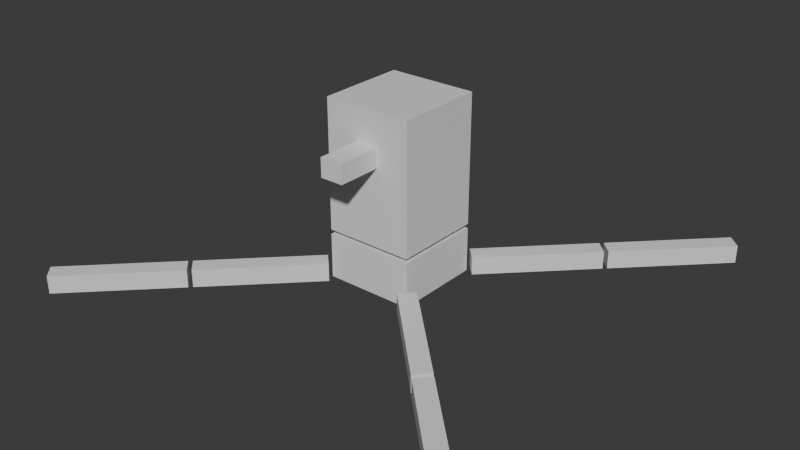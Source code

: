 # Source: player_placeholder.blend  (saved by Blender 4.0.36; exported with 4.5.12 LTS)
import bpy
from mathutils import Matrix  # noqa: F401  (used for matrix-valued properties, if any)

bpy.ops.wm.read_factory_settings(use_empty=True)
scene = bpy.context.scene
scene.name = 'Scene'

# ---- collections
col_collection = bpy.data.collections.new('Collection'); scene.collection.children.link(col_collection)

# ---- materials (node trees are filled in below, after node groups)
mat_material = bpy.data.materials.new('Material')
mat_material.alpha_threshold = 0.0
mat_material.use_transparent_shadow = False
mat_material.roughness = 0.5
mat_material.line_color = (0.0, 0.0, 0.0, 1.0)

# ---- material node trees
mat_material.use_nodes = True; mat_material.node_tree.nodes.clear()
_N = mat_material.node_tree.nodes; _L = mat_material.node_tree.links
n0 = _N.new('ShaderNodeOutputMaterial'); n0.name = 'Material Output'; n0.location = (300, 300)
n1 = _N.new('ShaderNodeBsdfPrincipled'); n1.name = 'Principled BSDF'; n1.location = (10, 300)
n1.inputs[3].default_value = 1.45
_L.new(n1.outputs[0], n0.inputs[0])
n0.is_active_output = True

# ---- world
world_world = bpy.data.worlds.new('World'); scene.world = world_world
world_world.use_nodes = True; world_world.node_tree.nodes.clear()
_N = world_world.node_tree.nodes; _L = world_world.node_tree.links
n0 = _N.new('ShaderNodeOutputWorld'); n0.name = 'World Output'; n0.location = (300, 300)
n1 = _N.new('ShaderNodeBackground'); n1.name = 'Background'; n1.location = (10, 300)
n1.inputs[0].default_value = (0.05088, 0.05088, 0.05088, 1.0)
_L.new(n1.outputs[0], n0.inputs[0])
n0.is_active_output = True
world_world.color = (0.05088, 0.05088, 0.05088)
world_world.use_sun_shadow = False
world_world.sun_shadow_jitter_overblur = 0.0

# ---- meshes
me_cube = bpy.data.meshes.new('Cube')
me_cube.from_pydata([(1.0, 1.0, 0.0), (1.0, 1.0, -1.0), (1.0, -1.0, 0.0), (1.0, -1.0, -1.0), (-1.0, 1.0, 0.0), (-1.0, 1.0, -1.0), (-1.0, -1.0, 0.0), (-1.0, -1.0, -1.0)], [], [(0, 4, 6, 2), (3, 2, 6, 7), (7, 6, 4, 5), (5, 1, 3, 7), (1, 0, 2, 3), (5, 4, 0, 1)])
_uv = me_cube.uv_layers.new(name='UVMap')
_uv.uv.foreach_set('vector', [0.625, 0.5, 0.875, 0.5, 0.875, 0.75, 0.625, 0.75, 0.375, 0.75, 0.625, 0.75, 0.625, 1.0, 0.375, 1.0, 0.375, 0.0, 0.625, 0.0, 0.625, 0.25, 0.375, 0.25, 0.125, 0.5, 0.375, 0.5, 0.375, 0.75, 0.125, 0.75, 0.375, 0.5, 0.625, 0.5, 0.625, 0.75, 0.375, 0.75, 0.375, 0.25, 0.625, 0.25, 0.625, 0.5, 0.375, 0.5])
me_cube.materials.append(mat_material)
me_cube.use_mirror_vertex_groups = False
me_cube.update()
me_cube_011 = bpy.data.meshes.new('Cube.011')
me_cube_011.from_pydata([(-0.261, -1.0, 1.839), (-0.261, -1.0, 2.261), (-1.0, 1.0, 0.1), (-1.0, 1.0, 3.0), (0.261, -1.0, 1.839), (0.261, -1.0, 2.261), (1.0, 1.0, 0.1), (1.0, 1.0, 3.0), (-1.0, -1.0, 0.1), (-1.0, -1.0, 3.0), (1.0, -1.0, 3.0), (1.0, -1.0, 0.1), (-0.261, -2.0, 1.839), (-0.261, -2.0, 2.261), (0.261, -2.0, 2.261), (0.261, -2.0, 1.839)], [], [(8, 9, 3, 2), (2, 3, 7, 6), (6, 7, 10, 11), (4, 5, 14, 15), (2, 6, 11, 8), (7, 3, 9, 10), (0, 1, 9, 8), (5, 4, 11, 10), (4, 0, 8, 11), (1, 5, 10, 9), (15, 14, 13, 12), (0, 4, 15, 12), (1, 0, 12, 13), (5, 1, 13, 14)])
_uv = me_cube_011.uv_layers.new(name='UVMap')
_uv.uv.foreach_set('vector', [0.375, 0.0, 0.625, 0.0, 0.625, 0.25, 0.375, 0.25, 0.375, 0.25, 0.625, 0.25, 0.625, 0.5, 0.375, 0.5, 0.375, 0.5, 0.625, 0.5, 0.625, 0.75, 0.375, 0.75, 0.4387, 0.8424, 0.5613, 0.8424, 0.5613, 0.8424, 0.4387, 0.8424, 0.125, 0.5, 0.375, 0.5, 0.375, 0.75, 0.125, 0.75, 0.625, 0.5, 0.875, 0.5, 0.875, 0.75, 0.625, 0.75, 0.4387, 0.9076, 0.5613, 0.9076, 0.625, 1.0, 0.375, 1.0, 0.5613, 0.8424, 0.4387, 0.8424, 0.375, 0.75, 0.625, 0.75, 0.4387, 0.8424, 0.4387, 0.9076, 0.375, 1.0, 0.375, 0.75, 0.5613, 0.9076, 0.5613, 0.8424, 0.625, 0.75, 0.625, 1.0, 0.4387, 0.8424, 0.5613, 0.8424, 0.5613, 0.9076, 0.4387, 0.9076, 0.4387, 0.9076, 0.4387, 0.8424, 0.4387, 0.8424, 0.4387, 0.9076, 0.5613, 0.9076, 0.4387, 0.9076, 0.4387, 0.9076, 0.5613, 0.9076, 0.5613, 0.8424, 0.5613, 0.9076, 0.5613, 0.9076, 0.5613, 0.8424])
me_cube_011.materials.append(mat_material)
me_cube_011.use_mirror_vertex_groups = False
me_cube_011.update()
me_cube_001 = bpy.data.meshes.new('Cube.001')
me_cube_001.from_pydata([(0.9192, 1.202, -1.0), (0.9192, 1.202, -0.6), (2.899, 3.182, -1.0), (2.899, 3.182, -0.6), (1.202, 0.9192, -1.0), (1.202, 0.9192, -0.6), (3.182, 2.899, -1.0), (3.182, 2.899, -0.6), (2.97, 3.253, -1.0), (2.97, 3.253, -0.6), (4.95, 5.233, -1.0), (4.95, 5.233, -0.6), (3.253, 2.97, -1.0), (3.253, 2.97, -0.6), (5.233, 4.95, -1.0), (5.233, 4.95, -0.6)], [], [(0, 1, 3, 2), (2, 3, 7, 6), (6, 7, 5, 4), (4, 5, 1, 0), (2, 6, 4, 0), (7, 3, 1, 5), (8, 9, 11, 10), (10, 11, 15, 14), (14, 15, 13, 12), (12, 13, 9, 8), (10, 14, 12, 8), (15, 11, 9, 13)])
_uv = me_cube_001.uv_layers.new(name='UVMap')
_uv.uv.foreach_set('vector', [0.375, 0.0, 0.625, 0.0, 0.625, 0.25, 0.375, 0.25, 0.375, 0.25, 0.625, 0.25, 0.625, 0.5, 0.375, 0.5, 0.375, 0.5, 0.625, 0.5, 0.625, 0.75, 0.375, 0.75, 0.375, 0.75, 0.625, 0.75, 0.625, 1.0, 0.375, 1.0, 0.125, 0.5, 0.375, 0.5, 0.375, 0.75, 0.125, 0.75, 0.625, 0.5, 0.875, 0.5, 0.875, 0.75, 0.625, 0.75, 0.375, 0.0, 0.625, 0.0, 0.625, 0.25, 0.375, 0.25, 0.375, 0.25, 0.625, 0.25, 0.625, 0.5, 0.375, 0.5, 0.375, 0.5, 0.625, 0.5, 0.625, 0.75, 0.375, 0.75, 0.375, 0.75, 0.625, 0.75, 0.625, 1.0, 0.375, 1.0, 0.125, 0.5, 0.375, 0.5, 0.375, 0.75, 0.125, 0.75, 0.625, 0.5, 0.875, 0.5, 0.875, 0.75, 0.625, 0.75])
me_cube_001.materials.append(mat_material)
me_cube_001.use_mirror_vertex_groups = False
me_cube_001.update()
me_cube_002 = bpy.data.meshes.new('Cube.002')
me_cube_002.from_pydata([(-1.202, 0.9192, -1.0), (-1.202, 0.9192, -0.6), (-3.182, 2.899, -1.0), (-3.182, 2.899, -0.6), (-0.9192, 1.202, -1.0), (-0.9192, 1.202, -0.6), (-2.899, 3.182, -1.0), (-2.899, 3.182, -0.6), (-3.253, 2.97, -1.0), (-3.253, 2.97, -0.6), (-5.233, 4.95, -1.0), (-5.233, 4.95, -0.6), (-2.97, 3.253, -1.0), (-2.97, 3.253, -0.6), (-4.95, 5.233, -1.0), (-4.95, 5.233, -0.6)], [], [(0, 1, 3, 2), (2, 3, 7, 6), (6, 7, 5, 4), (4, 5, 1, 0), (2, 6, 4, 0), (7, 3, 1, 5), (8, 9, 11, 10), (10, 11, 15, 14), (14, 15, 13, 12), (12, 13, 9, 8), (10, 14, 12, 8), (15, 11, 9, 13)])
_uv = me_cube_002.uv_layers.new(name='UVMap')
_uv.uv.foreach_set('vector', [0.375, 0.0, 0.625, 0.0, 0.625, 0.25, 0.375, 0.25, 0.375, 0.25, 0.625, 0.25, 0.625, 0.5, 0.375, 0.5, 0.375, 0.5, 0.625, 0.5, 0.625, 0.75, 0.375, 0.75, 0.375, 0.75, 0.625, 0.75, 0.625, 1.0, 0.375, 1.0, 0.125, 0.5, 0.375, 0.5, 0.375, 0.75, 0.125, 0.75, 0.625, 0.5, 0.875, 0.5, 0.875, 0.75, 0.625, 0.75, 0.375, 0.0, 0.625, 0.0, 0.625, 0.25, 0.375, 0.25, 0.375, 0.25, 0.625, 0.25, 0.625, 0.5, 0.375, 0.5, 0.375, 0.5, 0.625, 0.5, 0.625, 0.75, 0.375, 0.75, 0.375, 0.75, 0.625, 0.75, 0.625, 1.0, 0.375, 1.0, 0.125, 0.5, 0.375, 0.5, 0.375, 0.75, 0.125, 0.75, 0.625, 0.5, 0.875, 0.5, 0.875, 0.75, 0.625, 0.75])
me_cube_002.materials.append(mat_material)
me_cube_002.use_mirror_vertex_groups = False
me_cube_002.update()
me_cube_003 = bpy.data.meshes.new('Cube.003')
me_cube_003.from_pydata([(-0.9192, -1.202, -1.0), (-0.9192, -1.202, -0.6), (-2.899, -3.182, -1.0), (-2.899, -3.182, -0.6), (-1.202, -0.9192, -1.0), (-1.202, -0.9192, -0.6), (-3.182, -2.899, -1.0), (-3.182, -2.899, -0.6), (-2.97, -3.253, -1.0), (-2.97, -3.253, -0.6), (-4.95, -5.233, -1.0), (-4.95, -5.233, -0.6), (-3.253, -2.97, -1.0), (-3.253, -2.97, -0.6), (-5.233, -4.95, -1.0), (-5.233, -4.95, -0.6)], [], [(0, 1, 3, 2), (2, 3, 7, 6), (6, 7, 5, 4), (4, 5, 1, 0), (2, 6, 4, 0), (7, 3, 1, 5), (8, 9, 11, 10), (10, 11, 15, 14), (14, 15, 13, 12), (12, 13, 9, 8), (10, 14, 12, 8), (15, 11, 9, 13)])
_uv = me_cube_003.uv_layers.new(name='UVMap')
_uv.uv.foreach_set('vector', [0.375, 0.0, 0.625, 0.0, 0.625, 0.25, 0.375, 0.25, 0.375, 0.25, 0.625, 0.25, 0.625, 0.5, 0.375, 0.5, 0.375, 0.5, 0.625, 0.5, 0.625, 0.75, 0.375, 0.75, 0.375, 0.75, 0.625, 0.75, 0.625, 1.0, 0.375, 1.0, 0.125, 0.5, 0.375, 0.5, 0.375, 0.75, 0.125, 0.75, 0.625, 0.5, 0.875, 0.5, 0.875, 0.75, 0.625, 0.75, 0.375, 0.0, 0.625, 0.0, 0.625, 0.25, 0.375, 0.25, 0.375, 0.25, 0.625, 0.25, 0.625, 0.5, 0.375, 0.5, 0.375, 0.5, 0.625, 0.5, 0.625, 0.75, 0.375, 0.75, 0.375, 0.75, 0.625, 0.75, 0.625, 1.0, 0.375, 1.0, 0.125, 0.5, 0.375, 0.5, 0.375, 0.75, 0.125, 0.75, 0.625, 0.5, 0.875, 0.5, 0.875, 0.75, 0.625, 0.75])
me_cube_003.materials.append(mat_material)
me_cube_003.use_mirror_vertex_groups = False
me_cube_003.update()
me_cube_004 = bpy.data.meshes.new('Cube.004')
me_cube_004.from_pydata([(1.202, -0.9192, -1.0), (1.202, -0.9192, -0.6), (3.182, -2.899, -1.0), (3.182, -2.899, -0.6), (0.9192, -1.202, -1.0), (0.9192, -1.202, -0.6), (2.899, -3.182, -1.0), (2.899, -3.182, -0.6), (3.253, -2.97, -1.0), (3.253, -2.97, -0.6), (5.233, -4.95, -1.0), (5.233, -4.95, -0.6), (2.97, -3.253, -1.0), (2.97, -3.253, -0.6), (4.95, -5.233, -1.0), (4.95, -5.233, -0.6)], [], [(0, 1, 3, 2), (2, 3, 7, 6), (6, 7, 5, 4), (4, 5, 1, 0), (2, 6, 4, 0), (7, 3, 1, 5), (8, 9, 11, 10), (10, 11, 15, 14), (14, 15, 13, 12), (12, 13, 9, 8), (10, 14, 12, 8), (15, 11, 9, 13)])
_uv = me_cube_004.uv_layers.new(name='UVMap')
_uv.uv.foreach_set('vector', [0.375, 0.0, 0.625, 0.0, 0.625, 0.25, 0.375, 0.25, 0.375, 0.25, 0.625, 0.25, 0.625, 0.5, 0.375, 0.5, 0.375, 0.5, 0.625, 0.5, 0.625, 0.75, 0.375, 0.75, 0.375, 0.75, 0.625, 0.75, 0.625, 1.0, 0.375, 1.0, 0.125, 0.5, 0.375, 0.5, 0.375, 0.75, 0.125, 0.75, 0.625, 0.5, 0.875, 0.5, 0.875, 0.75, 0.625, 0.75, 0.375, 0.0, 0.625, 0.0, 0.625, 0.25, 0.375, 0.25, 0.375, 0.25, 0.625, 0.25, 0.625, 0.5, 0.375, 0.5, 0.375, 0.5, 0.625, 0.5, 0.625, 0.75, 0.375, 0.75, 0.375, 0.75, 0.625, 0.75, 0.625, 1.0, 0.375, 1.0, 0.125, 0.5, 0.375, 0.5, 0.375, 0.75, 0.125, 0.75, 0.625, 0.5, 0.875, 0.5, 0.875, 0.75, 0.625, 0.75])
me_cube_004.materials.append(mat_material)
me_cube_004.use_mirror_vertex_groups = False
me_cube_004.update()
arm_armature = bpy.data.armatures.new('Armature')  # bones are not reproduced

# ---- objects
ob_base = bpy.data.objects.new('Base', me_cube)
ob_armature = bpy.data.objects.new('Armature', arm_armature)
ob_top = bpy.data.objects.new('Top', me_cube_011)
ob_leg1 = bpy.data.objects.new('Leg1', me_cube_001)
ob_leg4 = bpy.data.objects.new('Leg4', me_cube_002)
ob_leg3 = bpy.data.objects.new('Leg3', me_cube_003)
ob_leg2 = bpy.data.objects.new('Leg2', me_cube_004)

# ---- transforms, parenting, visibility, modifiers, constraints
ob_base.parent = ob_armature
ob_base.location = (0.0, 0.0, 0.0)
ob_base.lock_rotations_4d = False
ob_base.empty_display_type = 'ARROWS'
ob_base.lineart.crease_threshold = 0.0
_vg = ob_base.vertex_groups.new(name='Leg1.1')
_vg = ob_base.vertex_groups.new(name='Leg1.2')
_vg = ob_base.vertex_groups.new(name='Leg2.1')
_vg = ob_base.vertex_groups.new(name='Leg2.2')
_vg = ob_base.vertex_groups.new(name='Leg3.1')
_vg = ob_base.vertex_groups.new(name='Leg3.2')
_vg = ob_base.vertex_groups.new(name='Leg4.1')
_vg = ob_base.vertex_groups.new(name='Leg4.2')
_vg = ob_base.vertex_groups.new(name='Root')
_vg.add([0, 1, 2, 3, 4, 5, 6, 7], 1.0, 'REPLACE')
_m = ob_base.modifiers.new('Armature', 'ARMATURE')
_m.object = ob_armature
ob_armature.location = (0.0, 0.0, 0.0)
ob_top.parent = ob_armature
ob_top.location = (0.0, 0.0, 0.0)
ob_top.lock_rotations_4d = False
ob_top.empty_display_type = 'ARROWS'
ob_top.lineart.crease_threshold = 0.0
_vg = ob_top.vertex_groups.new(name='Leg1.1')
_vg = ob_top.vertex_groups.new(name='Leg1.2')
_vg = ob_top.vertex_groups.new(name='Leg2.1')
_vg = ob_top.vertex_groups.new(name='Leg2.2')
_vg = ob_top.vertex_groups.new(name='Leg3.1')
_vg = ob_top.vertex_groups.new(name='Leg3.2')
_vg = ob_top.vertex_groups.new(name='Leg4.1')
_vg = ob_top.vertex_groups.new(name='Leg4.2')
_vg = ob_top.vertex_groups.new(name='Top')
_vg.add([0, 1, 2, 3, 4, 5, 6, 7, 8, 9, 10, 11, 12, 13, 14, 15], 1.0, 'REPLACE')
_m = ob_top.modifiers.new('Armature', 'ARMATURE')
_m.object = ob_armature
ob_leg1.parent = ob_armature
ob_leg1.location = (0.0, 0.0, 0.0)
ob_leg1.lock_rotations_4d = False
ob_leg1.empty_display_type = 'ARROWS'
ob_leg1.lineart.crease_threshold = 0.0
_vg = ob_leg1.vertex_groups.new(name='Leg1.1')
_vg.add([0, 1, 2, 3, 4, 5, 6, 7], 1.0, 'REPLACE')
_vg = ob_leg1.vertex_groups.new(name='Leg1.2')
_vg.add([8, 9, 10, 11, 12, 13, 14, 15], 1.0, 'REPLACE')
_vg = ob_leg1.vertex_groups.new(name='Leg2.1')
_vg = ob_leg1.vertex_groups.new(name='Leg2.2')
_vg = ob_leg1.vertex_groups.new(name='Leg3.1')
_vg = ob_leg1.vertex_groups.new(name='Leg3.2')
_vg = ob_leg1.vertex_groups.new(name='Leg4.1')
_vg = ob_leg1.vertex_groups.new(name='Leg4.2')
_vg = ob_leg1.vertex_groups.new(name='Root')
_m = ob_leg1.modifiers.new('Armature', 'ARMATURE')
_m.object = ob_armature
ob_leg4.parent = ob_armature
ob_leg4.location = (0.0, 0.0, 0.0)
ob_leg4.lock_rotations_4d = False
ob_leg4.empty_display_type = 'ARROWS'
ob_leg4.lineart.crease_threshold = 0.0
_vg = ob_leg4.vertex_groups.new(name='Leg1.1')
_vg = ob_leg4.vertex_groups.new(name='Leg1.2')
_vg = ob_leg4.vertex_groups.new(name='Leg2.1')
_vg = ob_leg4.vertex_groups.new(name='Leg2.2')
_vg = ob_leg4.vertex_groups.new(name='Leg3.1')
_vg = ob_leg4.vertex_groups.new(name='Leg3.2')
_vg = ob_leg4.vertex_groups.new(name='Leg4.1')
_vg.add([0, 1, 2, 3, 4, 5, 6, 7], 1.0, 'REPLACE')
_vg = ob_leg4.vertex_groups.new(name='Leg4.2')
_vg.add([8, 9, 10, 11, 12, 13, 14, 15], 1.0, 'REPLACE')
_vg = ob_leg4.vertex_groups.new(name='Root')
_m = ob_leg4.modifiers.new('Armature', 'ARMATURE')
_m.object = ob_armature
ob_leg3.parent = ob_armature
ob_leg3.location = (0.0, 0.0, 0.0)
ob_leg3.lock_rotations_4d = False
ob_leg3.empty_display_type = 'ARROWS'
ob_leg3.lineart.crease_threshold = 0.0
_vg = ob_leg3.vertex_groups.new(name='Leg1.1')
_vg = ob_leg3.vertex_groups.new(name='Leg1.2')
_vg = ob_leg3.vertex_groups.new(name='Leg2.1')
_vg = ob_leg3.vertex_groups.new(name='Leg2.2')
_vg = ob_leg3.vertex_groups.new(name='Leg3.1')
_vg.add([0, 1, 2, 3, 4, 5, 6, 7], 1.0, 'REPLACE')
_vg = ob_leg3.vertex_groups.new(name='Leg3.2')
_vg.add([8, 9, 10, 11, 12, 13, 14, 15], 1.0, 'REPLACE')
_vg = ob_leg3.vertex_groups.new(name='Leg4.1')
_vg = ob_leg3.vertex_groups.new(name='Leg4.2')
_vg = ob_leg3.vertex_groups.new(name='Root')
_m = ob_leg3.modifiers.new('Armature', 'ARMATURE')
_m.object = ob_armature
ob_leg2.parent = ob_armature
ob_leg2.location = (0.0, 0.0, 0.0)
ob_leg2.lock_rotations_4d = False
ob_leg2.empty_display_type = 'ARROWS'
ob_leg2.lineart.crease_threshold = 0.0
_vg = ob_leg2.vertex_groups.new(name='Leg1.1')
_vg = ob_leg2.vertex_groups.new(name='Leg1.2')
_vg = ob_leg2.vertex_groups.new(name='Leg2.1')
_vg.add([0, 1, 2, 3, 4, 5, 6, 7], 1.0, 'REPLACE')
_vg = ob_leg2.vertex_groups.new(name='Leg2.2')
_vg.add([8, 9, 10, 11, 12, 13, 14, 15], 1.0, 'REPLACE')
_vg = ob_leg2.vertex_groups.new(name='Leg3.1')
_vg = ob_leg2.vertex_groups.new(name='Leg3.2')
_vg = ob_leg2.vertex_groups.new(name='Leg4.1')
_vg = ob_leg2.vertex_groups.new(name='Leg4.2')
_vg = ob_leg2.vertex_groups.new(name='Root')
_m = ob_leg2.modifiers.new('Armature', 'ARMATURE')
_m.object = ob_armature

# ---- collection membership
col_collection.objects.link(ob_base)
col_collection.objects.link(ob_armature)
col_collection.objects.link(ob_top)
col_collection.objects.link(ob_leg1)
col_collection.objects.link(ob_leg4)
col_collection.objects.link(ob_leg3)
col_collection.objects.link(ob_leg2)

# ---- scene / render settings (as saved in the file)
scene.frame_start = 1; scene.frame_end = 250; scene.frame_set(1)
scene.render.engine = 'BLENDER_EEVEE_NEXT'
scene.cycles.sampling_pattern = 'TABULATED_SOBOL'
bpy.context.view_layer.update()

# ---- added for rendering (the .blend has no active camera and no usable light): camera, sun
cam_auto = bpy.data.cameras.new('AutoCamera')
cam_auto.lens = 50.0
cam_auto.sensor_width = 36.0
cam_auto.clip_end = 1000.0
ob_auto_camera = bpy.data.objects.new('AutoCamera', cam_auto)
scene.collection.objects.link(ob_auto_camera)
ob_auto_camera.location = (13.0614, -15.6737, 10.585)
ob_auto_camera.rotation_euler = (1.09748, -7.21219e-08, 0.694738)
scene.camera = ob_auto_camera
light_auto_sun = bpy.data.lights.new('AutoSun', 'SUN')
light_auto_sun.energy = 3.0
light_auto_sun.angle = 0.0523599
ob_auto_sun = bpy.data.objects.new('AutoSun', light_auto_sun)
scene.collection.objects.link(ob_auto_sun)
ob_auto_sun.rotation_euler = (0.872665, 0.174533, 0.523599)
bpy.context.view_layer.update()
